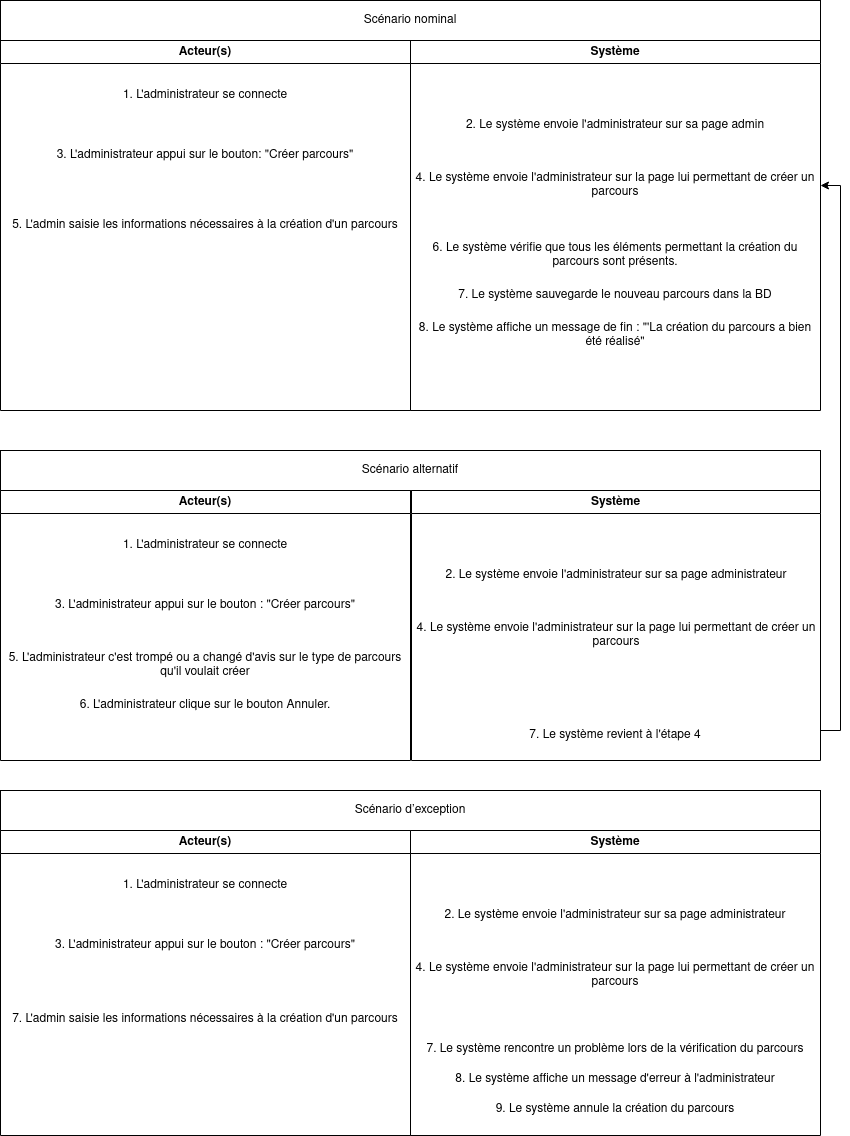

The diagram above was exported from draw.io. Its source (the exported page's mxGraphModel, read from the mxfile embedded in the PNG):
<mxGraphModel dx="3348" dy="1594" grid="1" gridSize="10" guides="1" tooltips="1" connect="1" arrows="1" fold="1" page="1" pageScale="1" pageWidth="827" pageHeight="1169" math="0" shadow="0">
  <root>
    <mxCell id="0" />
    <mxCell id="1" parent="0" />
    <mxCell id="RdKt35GkWGVlSwfvxbco-1" value="Acteur(s)" style="swimlane;whiteSpace=wrap;html=1;" parent="1" vertex="1">
      <mxGeometry y="60" width="410" height="370" as="geometry" />
    </mxCell>
    <mxCell id="RdKt35GkWGVlSwfvxbco-2" value="&lt;font style=&quot;vertical-align: inherit;&quot;&gt;&lt;font style=&quot;vertical-align: inherit;&quot;&gt;3. L'administrateur appui sur le bouton: &quot;Créer parcours&quot;&lt;/font&gt;&lt;/font&gt;" style="text;html=1;strokeColor=none;fillColor=none;align=center;verticalAlign=middle;whiteSpace=wrap;rounded=0;" parent="RdKt35GkWGVlSwfvxbco-1" vertex="1">
      <mxGeometry y="100" width="410" height="30" as="geometry" />
    </mxCell>
    <mxCell id="RdKt35GkWGVlSwfvxbco-4" value="&lt;font style=&quot;vertical-align: inherit;&quot;&gt;&lt;font style=&quot;vertical-align: inherit;&quot;&gt;1. L'administrateur se connecte&lt;/font&gt;&lt;/font&gt;" style="text;html=1;strokeColor=none;fillColor=none;align=center;verticalAlign=middle;whiteSpace=wrap;rounded=0;" parent="RdKt35GkWGVlSwfvxbco-1" vertex="1">
      <mxGeometry y="40" width="410" height="30" as="geometry" />
    </mxCell>
    <mxCell id="RdKt35GkWGVlSwfvxbco-5" value="&lt;font style=&quot;vertical-align: inherit;&quot;&gt;&lt;font style=&quot;vertical-align: inherit;&quot;&gt;&lt;font style=&quot;vertical-align: inherit;&quot;&gt;&lt;font style=&quot;vertical-align: inherit;&quot;&gt;5. L'admin saisie les informations nécessaires à la création d'un parcours&lt;br&gt;&lt;/font&gt;&lt;/font&gt;&lt;/font&gt;&lt;/font&gt;" style="text;html=1;strokeColor=none;fillColor=none;align=center;verticalAlign=middle;whiteSpace=wrap;rounded=0;" parent="RdKt35GkWGVlSwfvxbco-1" vertex="1">
      <mxGeometry y="170" width="410" height="30" as="geometry" />
    </mxCell>
    <mxCell id="RdKt35GkWGVlSwfvxbco-6" value="Système" style="swimlane;whiteSpace=wrap;html=1;" parent="1" vertex="1">
      <mxGeometry x="410" y="60" width="410" height="370" as="geometry" />
    </mxCell>
    <mxCell id="RdKt35GkWGVlSwfvxbco-7" value="&lt;font style=&quot;vertical-align: inherit;&quot;&gt;&lt;font style=&quot;vertical-align: inherit;&quot;&gt;&lt;font style=&quot;vertical-align: inherit;&quot;&gt;&lt;font style=&quot;vertical-align: inherit;&quot;&gt;&lt;font style=&quot;vertical-align: inherit;&quot;&gt;&lt;font style=&quot;vertical-align: inherit;&quot;&gt;&lt;font style=&quot;vertical-align: inherit;&quot;&gt;&lt;font style=&quot;vertical-align: inherit;&quot;&gt;2. Le système envoie l'administrateur sur sa page admin&lt;/font&gt;&lt;/font&gt;&lt;/font&gt;&lt;/font&gt;&lt;/font&gt;&lt;/font&gt;&lt;/font&gt;&lt;/font&gt;" style="text;html=1;strokeColor=none;fillColor=none;align=center;verticalAlign=middle;whiteSpace=wrap;rounded=0;" parent="RdKt35GkWGVlSwfvxbco-6" vertex="1">
      <mxGeometry y="70" width="410" height="30" as="geometry" />
    </mxCell>
    <mxCell id="RdKt35GkWGVlSwfvxbco-9" value="&lt;font style=&quot;vertical-align: inherit;&quot;&gt;&lt;font style=&quot;vertical-align: inherit;&quot;&gt;&lt;font style=&quot;vertical-align: inherit;&quot;&gt;&lt;font style=&quot;vertical-align: inherit;&quot;&gt;&lt;font style=&quot;vertical-align: inherit;&quot;&gt;&lt;font style=&quot;vertical-align: inherit;&quot;&gt;&lt;font style=&quot;vertical-align: inherit;&quot;&gt;&lt;font style=&quot;vertical-align: inherit;&quot;&gt;8. Le système affiche un message de fin : &quot;'La création du parcours a bien été réalisé&quot;&lt;/font&gt;&lt;/font&gt;&lt;/font&gt;&lt;/font&gt;&lt;/font&gt;&lt;/font&gt;&lt;/font&gt;&lt;/font&gt;" style="text;html=1;strokeColor=none;fillColor=none;align=center;verticalAlign=middle;whiteSpace=wrap;rounded=0;" parent="RdKt35GkWGVlSwfvxbco-6" vertex="1">
      <mxGeometry y="280" width="410" height="30" as="geometry" />
    </mxCell>
    <mxCell id="RdKt35GkWGVlSwfvxbco-10" value="&lt;font style=&quot;vertical-align: inherit;&quot;&gt;&lt;font style=&quot;vertical-align: inherit;&quot;&gt;4. Le système envoie l'administrateur sur la page lui permettant de créer un parcours&lt;/font&gt;&lt;/font&gt;" style="text;html=1;strokeColor=none;fillColor=none;align=center;verticalAlign=middle;whiteSpace=wrap;rounded=0;" parent="RdKt35GkWGVlSwfvxbco-6" vertex="1">
      <mxGeometry y="130" width="410" height="30" as="geometry" />
    </mxCell>
    <mxCell id="RdKt35GkWGVlSwfvxbco-31" value="&lt;font style=&quot;vertical-align: inherit;&quot;&gt;&lt;font style=&quot;vertical-align: inherit;&quot;&gt;&lt;font style=&quot;vertical-align: inherit;&quot;&gt;&lt;font style=&quot;vertical-align: inherit;&quot;&gt;&lt;font style=&quot;vertical-align: inherit;&quot;&gt;&lt;font style=&quot;vertical-align: inherit;&quot;&gt;&lt;font style=&quot;vertical-align: inherit;&quot;&gt;&lt;font style=&quot;vertical-align: inherit;&quot;&gt;7. Le système sauvegarde le nouveau parcours dans la BD&lt;/font&gt;&lt;/font&gt;&lt;/font&gt;&lt;/font&gt;&lt;/font&gt;&lt;/font&gt;&lt;/font&gt;&lt;/font&gt;" style="text;html=1;strokeColor=none;fillColor=none;align=center;verticalAlign=middle;whiteSpace=wrap;rounded=0;" parent="RdKt35GkWGVlSwfvxbco-6" vertex="1">
      <mxGeometry y="240" width="410" height="30" as="geometry" />
    </mxCell>
    <mxCell id="RdKt35GkWGVlSwfvxbco-59" value="&lt;font style=&quot;vertical-align: inherit;&quot;&gt;&lt;font style=&quot;vertical-align: inherit;&quot;&gt;&lt;font style=&quot;vertical-align: inherit;&quot;&gt;&lt;font style=&quot;vertical-align: inherit;&quot;&gt;&lt;font style=&quot;vertical-align: inherit;&quot;&gt;&lt;font style=&quot;vertical-align: inherit;&quot;&gt;&lt;font style=&quot;vertical-align: inherit;&quot;&gt;&lt;font style=&quot;vertical-align: inherit;&quot;&gt;6. Le système vérifie que tous les éléments permettant la création du parcours sont présents.&lt;/font&gt;&lt;/font&gt;&lt;/font&gt;&lt;/font&gt;&lt;/font&gt;&lt;/font&gt;&lt;/font&gt;&lt;/font&gt;" style="text;html=1;strokeColor=none;fillColor=none;align=center;verticalAlign=middle;whiteSpace=wrap;rounded=0;" parent="RdKt35GkWGVlSwfvxbco-6" vertex="1">
      <mxGeometry y="200" width="410" height="30" as="geometry" />
    </mxCell>
    <mxCell id="RdKt35GkWGVlSwfvxbco-11" value="Scénario d’exception" style="rounded=0;whiteSpace=wrap;html=1;" parent="1" vertex="1">
      <mxGeometry y="810" width="820" height="40" as="geometry" />
    </mxCell>
    <mxCell id="RdKt35GkWGVlSwfvxbco-12" value="Scénario alternatif" style="rounded=0;whiteSpace=wrap;html=1;" parent="1" vertex="1">
      <mxGeometry y="470" width="820" height="40" as="geometry" />
    </mxCell>
    <mxCell id="RdKt35GkWGVlSwfvxbco-13" value="Scénario nominal" style="rounded=0;whiteSpace=wrap;html=1;" parent="1" vertex="1">
      <mxGeometry y="20" width="820" height="40" as="geometry" />
    </mxCell>
    <mxCell id="RdKt35GkWGVlSwfvxbco-33" value="Acteur(s)" style="swimlane;whiteSpace=wrap;html=1;" parent="1" vertex="1">
      <mxGeometry y="510" width="410" height="270" as="geometry" />
    </mxCell>
    <mxCell id="RdKt35GkWGVlSwfvxbco-34" value="&lt;font style=&quot;vertical-align: inherit;&quot;&gt;&lt;font style=&quot;vertical-align: inherit;&quot;&gt;&lt;font style=&quot;vertical-align: inherit;&quot;&gt;&lt;font style=&quot;vertical-align: inherit;&quot;&gt;3. L'administrateur appui sur le bouton : &quot;Créer parcours&quot;&lt;/font&gt;&lt;/font&gt;&lt;/font&gt;&lt;/font&gt;" style="text;html=1;strokeColor=none;fillColor=none;align=center;verticalAlign=middle;whiteSpace=wrap;rounded=0;" parent="RdKt35GkWGVlSwfvxbco-33" vertex="1">
      <mxGeometry y="100" width="410" height="30" as="geometry" />
    </mxCell>
    <mxCell id="RdKt35GkWGVlSwfvxbco-36" value="&lt;font style=&quot;vertical-align: inherit;&quot;&gt;&lt;font style=&quot;vertical-align: inherit;&quot;&gt;&lt;font style=&quot;vertical-align: inherit;&quot;&gt;&lt;font style=&quot;vertical-align: inherit;&quot;&gt;1. L'administrateur se connecte&lt;/font&gt;&lt;/font&gt;&lt;/font&gt;&lt;/font&gt;" style="text;html=1;strokeColor=none;fillColor=none;align=center;verticalAlign=middle;whiteSpace=wrap;rounded=0;" parent="RdKt35GkWGVlSwfvxbco-33" vertex="1">
      <mxGeometry y="40" width="410" height="30" as="geometry" />
    </mxCell>
    <mxCell id="RdKt35GkWGVlSwfvxbco-37" value="&lt;font style=&quot;vertical-align: inherit;&quot;&gt;&lt;font style=&quot;vertical-align: inherit;&quot;&gt;&lt;font style=&quot;vertical-align: inherit;&quot;&gt;&lt;font style=&quot;vertical-align: inherit;&quot;&gt;&lt;font style=&quot;vertical-align: inherit;&quot;&gt;&lt;font style=&quot;vertical-align: inherit;&quot;&gt;&lt;font style=&quot;vertical-align: inherit;&quot;&gt;&lt;font style=&quot;vertical-align: inherit;&quot;&gt;&lt;font style=&quot;vertical-align: inherit;&quot;&gt;&lt;font style=&quot;vertical-align: inherit;&quot;&gt;5. L'administrateur c'est trompé ou a changé d'avis sur le type de parcours qu'il voulait créer&lt;/font&gt;&lt;/font&gt;&lt;/font&gt;&lt;/font&gt;&lt;/font&gt;&lt;/font&gt;&lt;/font&gt;&lt;/font&gt;&lt;/font&gt;&lt;/font&gt;" style="text;html=1;strokeColor=none;fillColor=none;align=center;verticalAlign=middle;whiteSpace=wrap;rounded=0;" parent="RdKt35GkWGVlSwfvxbco-33" vertex="1">
      <mxGeometry y="160" width="410" height="30" as="geometry" />
    </mxCell>
    <mxCell id="RdKt35GkWGVlSwfvxbco-45" value="&lt;font style=&quot;vertical-align: inherit;&quot;&gt;&lt;font style=&quot;vertical-align: inherit;&quot;&gt;&lt;font style=&quot;vertical-align: inherit;&quot;&gt;&lt;font style=&quot;vertical-align: inherit;&quot;&gt;&lt;font style=&quot;vertical-align: inherit;&quot;&gt;&lt;font style=&quot;vertical-align: inherit;&quot;&gt;&lt;font style=&quot;vertical-align: inherit;&quot;&gt;&lt;font style=&quot;vertical-align: inherit;&quot;&gt;&lt;font style=&quot;vertical-align: inherit;&quot;&gt;&lt;font style=&quot;vertical-align: inherit;&quot;&gt;&lt;font style=&quot;vertical-align: inherit;&quot;&gt;&lt;font style=&quot;vertical-align: inherit;&quot;&gt;&lt;font style=&quot;vertical-align: inherit;&quot;&gt;&lt;font style=&quot;vertical-align: inherit;&quot;&gt;6. L'administrateur&amp;nbsp;&lt;/font&gt;&lt;/font&gt;&lt;font style=&quot;vertical-align: inherit;&quot;&gt;&lt;font style=&quot;vertical-align: inherit;&quot;&gt;clique sur le bouton Annuler.&lt;/font&gt;&lt;/font&gt;&lt;/font&gt;&lt;/font&gt;&lt;/font&gt;&lt;/font&gt;&lt;/font&gt;&lt;/font&gt;&lt;/font&gt;&lt;/font&gt;&lt;/font&gt;&lt;/font&gt;&lt;/font&gt;&lt;/font&gt;" style="text;html=1;strokeColor=none;fillColor=none;align=center;verticalAlign=middle;whiteSpace=wrap;rounded=0;" parent="RdKt35GkWGVlSwfvxbco-33" vertex="1">
      <mxGeometry y="200" width="410" height="30" as="geometry" />
    </mxCell>
    <mxCell id="RdKt35GkWGVlSwfvxbco-38" value="Système" style="swimlane;whiteSpace=wrap;html=1;" parent="1" vertex="1">
      <mxGeometry x="411" y="510" width="409" height="270" as="geometry" />
    </mxCell>
    <mxCell id="RdKt35GkWGVlSwfvxbco-39" value="&lt;font style=&quot;vertical-align: inherit;&quot;&gt;&lt;font style=&quot;vertical-align: inherit;&quot;&gt;&lt;font style=&quot;vertical-align: inherit;&quot;&gt;&lt;font style=&quot;vertical-align: inherit;&quot;&gt;&lt;font style=&quot;vertical-align: inherit;&quot;&gt;&lt;font style=&quot;vertical-align: inherit;&quot;&gt;2. Le système envoie l'administrateur sur sa page admin&lt;/font&gt;&lt;/font&gt;&lt;/font&gt;&lt;/font&gt;&lt;/font&gt;&lt;/font&gt;istrateur" style="text;html=1;strokeColor=none;fillColor=none;align=center;verticalAlign=middle;whiteSpace=wrap;rounded=0;" parent="RdKt35GkWGVlSwfvxbco-38" vertex="1">
      <mxGeometry y="70" width="410" height="30" as="geometry" />
    </mxCell>
    <mxCell id="RdKt35GkWGVlSwfvxbco-42" value="&lt;font style=&quot;vertical-align: inherit;&quot;&gt;&lt;font style=&quot;vertical-align: inherit;&quot;&gt;4. Le système envoie l'administrateur sur la page lui permettant de créer un parcours&lt;/font&gt;&lt;/font&gt;" style="text;html=1;strokeColor=none;fillColor=none;align=center;verticalAlign=middle;whiteSpace=wrap;rounded=0;" parent="RdKt35GkWGVlSwfvxbco-38" vertex="1">
      <mxGeometry y="130" width="410" height="30" as="geometry" />
    </mxCell>
    <mxCell id="RdKt35GkWGVlSwfvxbco-43" value="&lt;font style=&quot;vertical-align: inherit;&quot;&gt;&lt;font style=&quot;vertical-align: inherit;&quot;&gt;&lt;font style=&quot;vertical-align: inherit;&quot;&gt;&lt;font style=&quot;vertical-align: inherit;&quot;&gt;&lt;font style=&quot;vertical-align: inherit;&quot;&gt;&lt;font style=&quot;vertical-align: inherit;&quot;&gt;&lt;font style=&quot;vertical-align: inherit;&quot;&gt;&lt;font style=&quot;vertical-align: inherit;&quot;&gt;&lt;font style=&quot;vertical-align: inherit;&quot;&gt;&lt;font style=&quot;vertical-align: inherit;&quot;&gt;&lt;font style=&quot;vertical-align: inherit;&quot;&gt;&lt;font style=&quot;vertical-align: inherit;&quot;&gt;&lt;font style=&quot;vertical-align: inherit;&quot;&gt;&lt;font style=&quot;vertical-align: inherit;&quot;&gt;&lt;font style=&quot;vertical-align: inherit;&quot;&gt;&lt;font style=&quot;vertical-align: inherit;&quot;&gt;7. Le système revient à l'étape 4&lt;/font&gt;&lt;/font&gt;&lt;/font&gt;&lt;/font&gt;&lt;/font&gt;&lt;/font&gt;&lt;/font&gt;&lt;/font&gt;&lt;/font&gt;&lt;/font&gt;&lt;/font&gt;&lt;/font&gt;&lt;/font&gt;&lt;/font&gt;&lt;/font&gt;&lt;/font&gt;" style="text;html=1;strokeColor=none;fillColor=none;align=center;verticalAlign=middle;whiteSpace=wrap;rounded=0;" parent="RdKt35GkWGVlSwfvxbco-38" vertex="1">
      <mxGeometry x="-1" y="230" width="410" height="30" as="geometry" />
    </mxCell>
    <mxCell id="RdKt35GkWGVlSwfvxbco-47" value="Acteur(s)" style="swimlane;whiteSpace=wrap;html=1;" parent="1" vertex="1">
      <mxGeometry y="850" width="410" height="305" as="geometry" />
    </mxCell>
    <mxCell id="RdKt35GkWGVlSwfvxbco-48" value="&lt;font style=&quot;vertical-align: inherit;&quot;&gt;&lt;font style=&quot;vertical-align: inherit;&quot;&gt;&lt;font style=&quot;vertical-align: inherit;&quot;&gt;&lt;font style=&quot;vertical-align: inherit;&quot;&gt;3. L'administrateur appui sur le bouton : &quot;Créer parcours&quot;&lt;/font&gt;&lt;/font&gt;&lt;/font&gt;&lt;/font&gt;" style="text;html=1;strokeColor=none;fillColor=none;align=center;verticalAlign=middle;whiteSpace=wrap;rounded=0;" parent="RdKt35GkWGVlSwfvxbco-47" vertex="1">
      <mxGeometry y="100" width="410" height="30" as="geometry" />
    </mxCell>
    <mxCell id="RdKt35GkWGVlSwfvxbco-50" value="&lt;font style=&quot;vertical-align: inherit;&quot;&gt;&lt;font style=&quot;vertical-align: inherit;&quot;&gt;&lt;font style=&quot;vertical-align: inherit;&quot;&gt;&lt;font style=&quot;vertical-align: inherit;&quot;&gt;1. L'administrateur se connecte&lt;/font&gt;&lt;/font&gt;&lt;/font&gt;&lt;/font&gt;" style="text;html=1;strokeColor=none;fillColor=none;align=center;verticalAlign=middle;whiteSpace=wrap;rounded=0;" parent="RdKt35GkWGVlSwfvxbco-47" vertex="1">
      <mxGeometry y="40" width="410" height="30" as="geometry" />
    </mxCell>
    <mxCell id="RdKt35GkWGVlSwfvxbco-51" value="&lt;font style=&quot;vertical-align: inherit;&quot;&gt;&lt;font style=&quot;vertical-align: inherit;&quot;&gt;&lt;font style=&quot;vertical-align: inherit;&quot;&gt;&lt;font style=&quot;vertical-align: inherit;&quot;&gt;7. L'admin saisie les informations nécessaires à la création d'un parcours&lt;/font&gt;&lt;/font&gt;&lt;/font&gt;&lt;/font&gt;" style="text;html=1;strokeColor=none;fillColor=none;align=center;verticalAlign=middle;whiteSpace=wrap;rounded=0;" parent="RdKt35GkWGVlSwfvxbco-47" vertex="1">
      <mxGeometry y="174" width="410" height="30" as="geometry" />
    </mxCell>
    <mxCell id="RdKt35GkWGVlSwfvxbco-52" value="Système" style="swimlane;whiteSpace=wrap;html=1;" parent="1" vertex="1">
      <mxGeometry x="410" y="850" width="410" height="305" as="geometry" />
    </mxCell>
    <mxCell id="RdKt35GkWGVlSwfvxbco-53" value="&lt;font style=&quot;vertical-align: inherit;&quot;&gt;&lt;font style=&quot;vertical-align: inherit;&quot;&gt;&lt;font style=&quot;vertical-align: inherit;&quot;&gt;&lt;font style=&quot;vertical-align: inherit;&quot;&gt;&lt;font style=&quot;vertical-align: inherit;&quot;&gt;&lt;font style=&quot;vertical-align: inherit;&quot;&gt;&lt;font style=&quot;vertical-align: inherit;&quot;&gt;&lt;font style=&quot;vertical-align: inherit;&quot;&gt;2. Le système envoie l'administrateur sur sa page administrateur&lt;/font&gt;&lt;/font&gt;&lt;/font&gt;&lt;/font&gt;&lt;/font&gt;&lt;/font&gt;&lt;/font&gt;&lt;/font&gt;" style="text;html=1;strokeColor=none;fillColor=none;align=center;verticalAlign=middle;whiteSpace=wrap;rounded=0;" parent="RdKt35GkWGVlSwfvxbco-52" vertex="1">
      <mxGeometry y="70" width="410" height="30" as="geometry" />
    </mxCell>
    <mxCell id="RdKt35GkWGVlSwfvxbco-55" value="&lt;font style=&quot;vertical-align: inherit;&quot;&gt;&lt;font style=&quot;vertical-align: inherit;&quot;&gt;&lt;font style=&quot;vertical-align: inherit;&quot;&gt;&lt;font style=&quot;vertical-align: inherit;&quot;&gt;&lt;font style=&quot;vertical-align: inherit;&quot;&gt;&lt;font style=&quot;vertical-align: inherit;&quot;&gt;&lt;font style=&quot;vertical-align: inherit;&quot;&gt;&lt;font style=&quot;vertical-align: inherit;&quot;&gt;&lt;font style=&quot;vertical-align: inherit;&quot;&gt;&lt;font style=&quot;vertical-align: inherit;&quot;&gt;&lt;font style=&quot;vertical-align: inherit;&quot;&gt;&lt;font style=&quot;vertical-align: inherit;&quot;&gt;8. Le système affiche un message d'erreur à l'administrateur&lt;/font&gt;&lt;/font&gt;&lt;/font&gt;&lt;/font&gt;&lt;/font&gt;&lt;/font&gt;&lt;/font&gt;&lt;/font&gt;&lt;/font&gt;&lt;/font&gt;&lt;/font&gt;&lt;/font&gt;" style="text;html=1;strokeColor=none;fillColor=none;align=center;verticalAlign=middle;whiteSpace=wrap;rounded=0;" parent="RdKt35GkWGVlSwfvxbco-52" vertex="1">
      <mxGeometry y="234" width="410" height="30" as="geometry" />
    </mxCell>
    <mxCell id="RdKt35GkWGVlSwfvxbco-56" value="&lt;font style=&quot;vertical-align: inherit;&quot;&gt;&lt;font style=&quot;vertical-align: inherit;&quot;&gt;4. Le système envoie l'administrateur sur la page lui permettant de créer un parcours&lt;/font&gt;&lt;/font&gt;" style="text;html=1;strokeColor=none;fillColor=none;align=center;verticalAlign=middle;whiteSpace=wrap;rounded=0;" parent="RdKt35GkWGVlSwfvxbco-52" vertex="1">
      <mxGeometry y="130" width="410" height="30" as="geometry" />
    </mxCell>
    <mxCell id="RdKt35GkWGVlSwfvxbco-57" value="&lt;font style=&quot;vertical-align: inherit;&quot;&gt;&lt;font style=&quot;vertical-align: inherit;&quot;&gt;&lt;font style=&quot;vertical-align: inherit;&quot;&gt;&lt;font style=&quot;vertical-align: inherit;&quot;&gt;&lt;font style=&quot;vertical-align: inherit;&quot;&gt;&lt;font style=&quot;vertical-align: inherit;&quot;&gt;&lt;font style=&quot;vertical-align: inherit;&quot;&gt;&lt;font style=&quot;vertical-align: inherit;&quot;&gt;7. Le système rencontre un problème lors de la vérification du parcours&lt;/font&gt;&lt;/font&gt;&lt;/font&gt;&lt;/font&gt;&lt;/font&gt;&lt;/font&gt;&lt;/font&gt;&lt;/font&gt;" style="text;html=1;strokeColor=none;fillColor=none;align=center;verticalAlign=middle;whiteSpace=wrap;rounded=0;" parent="RdKt35GkWGVlSwfvxbco-52" vertex="1">
      <mxGeometry y="204" width="410" height="30" as="geometry" />
    </mxCell>
    <mxCell id="RdKt35GkWGVlSwfvxbco-60" value="&lt;font style=&quot;vertical-align: inherit;&quot;&gt;&lt;font style=&quot;vertical-align: inherit;&quot;&gt;&lt;font style=&quot;vertical-align: inherit;&quot;&gt;&lt;font style=&quot;vertical-align: inherit;&quot;&gt;&lt;font style=&quot;vertical-align: inherit;&quot;&gt;&lt;font style=&quot;vertical-align: inherit;&quot;&gt;&lt;font style=&quot;vertical-align: inherit;&quot;&gt;&lt;font style=&quot;vertical-align: inherit;&quot;&gt;&lt;font style=&quot;vertical-align: inherit;&quot;&gt;&lt;font style=&quot;vertical-align: inherit;&quot;&gt;&lt;font style=&quot;vertical-align: inherit;&quot;&gt;&lt;font style=&quot;vertical-align: inherit;&quot;&gt;9. Le système annule la création du parcours&lt;/font&gt;&lt;/font&gt;&lt;/font&gt;&lt;/font&gt;&lt;/font&gt;&lt;/font&gt;&lt;/font&gt;&lt;/font&gt;&lt;/font&gt;&lt;/font&gt;&lt;/font&gt;&lt;/font&gt;" style="text;html=1;strokeColor=none;fillColor=none;align=center;verticalAlign=middle;whiteSpace=wrap;rounded=0;" parent="RdKt35GkWGVlSwfvxbco-52" vertex="1">
      <mxGeometry y="264" width="410" height="30" as="geometry" />
    </mxCell>
    <mxCell id="RdKt35GkWGVlSwfvxbco-58" style="edgeStyle=orthogonalEdgeStyle;rounded=0;orthogonalLoop=1;jettySize=auto;html=1;entryX=1;entryY=0.5;entryDx=0;entryDy=0;" parent="1" source="RdKt35GkWGVlSwfvxbco-43" target="RdKt35GkWGVlSwfvxbco-10" edge="1">
      <mxGeometry relative="1" as="geometry">
        <Array as="points">
          <mxPoint x="840" y="750" />
          <mxPoint x="840" y="205" />
        </Array>
      </mxGeometry>
    </mxCell>
  </root>
</mxGraphModel>